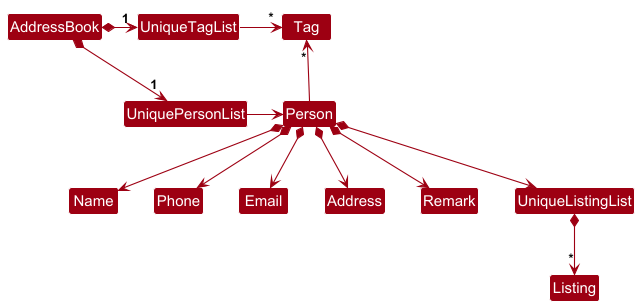

The diagram above was rendered by PlantUML. Its source (embedded in the PNG):
@startuml
!include style.puml
skinparam arrowThickness 1.1
skinparam arrowColor MODEL_COLOR
skinparam classBackgroundColor MODEL_COLOR

AddressBook *-right-> "1" UniquePersonList
AddressBook *-right-> "1" UniqueTagList
UniqueTagList -[hidden]down- UniquePersonList
UniqueTagList -[hidden]down- UniquePersonList

UniqueTagList -right-> "*" Tag
UniquePersonList -right-> Person

Person -up-> "*" Tag

Person *--> Name
Person *--> Phone
Person *--> Email
Person *--> Address
Person *--> Remark
Person *--> UniqueListingList
UniqueListingList *--> "*" Listing
@enduml